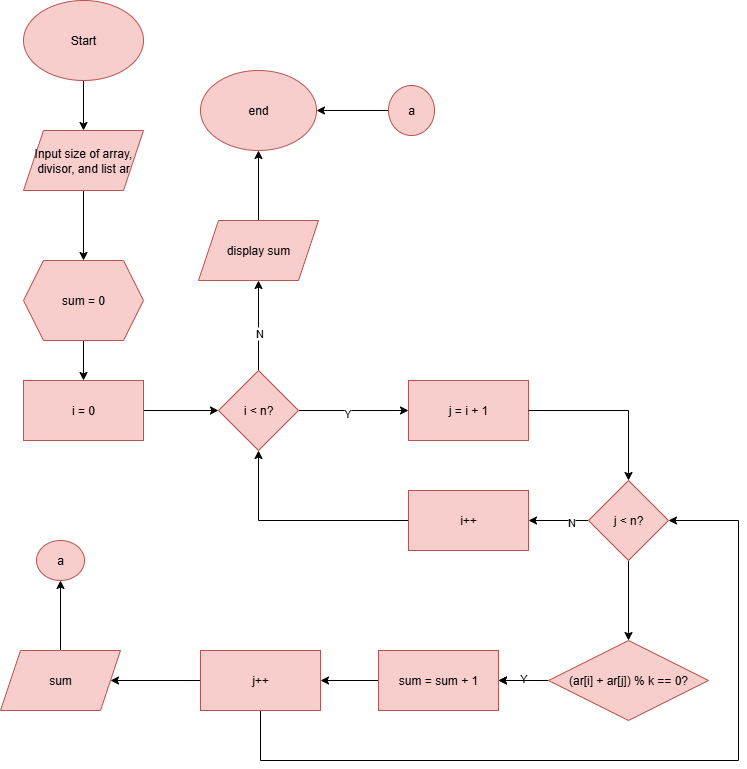

The diagram above was exported from draw.io. Its source (the exported page's mxGraphModel, read from the mxfile embedded in the PNG):
<mxGraphModel dx="812" dy="1034" grid="1" gridSize="10" guides="1" tooltips="1" connect="1" arrows="1" fold="1" page="1" pageScale="1" pageWidth="827" pageHeight="1169" math="0" shadow="0">
  <root>
    <mxCell id="WIyWlLk6GJQsqaUBKTNV-0" />
    <mxCell id="WIyWlLk6GJQsqaUBKTNV-1" parent="WIyWlLk6GJQsqaUBKTNV-0" />
    <mxCell id="skAignAvZLEMj5w-xjAs-55" value="" style="edgeStyle=orthogonalEdgeStyle;rounded=0;orthogonalLoop=1;jettySize=auto;html=1;" edge="1" parent="WIyWlLk6GJQsqaUBKTNV-1" source="VWPi2XLFGfmC4mf9a-rG-0" target="skAignAvZLEMj5w-xjAs-54">
      <mxGeometry relative="1" as="geometry" />
    </mxCell>
    <mxCell id="VWPi2XLFGfmC4mf9a-rG-0" value="Start" style="ellipse;whiteSpace=wrap;html=1;fillColor=#f8cecc;strokeColor=#b85450;" parent="WIyWlLk6GJQsqaUBKTNV-1" vertex="1">
      <mxGeometry x="35" y="50" width="120" height="80" as="geometry" />
    </mxCell>
    <mxCell id="skAignAvZLEMj5w-xjAs-57" value="" style="edgeStyle=orthogonalEdgeStyle;rounded=0;orthogonalLoop=1;jettySize=auto;html=1;" edge="1" parent="WIyWlLk6GJQsqaUBKTNV-1" source="skAignAvZLEMj5w-xjAs-54" target="skAignAvZLEMj5w-xjAs-56">
      <mxGeometry relative="1" as="geometry" />
    </mxCell>
    <mxCell id="skAignAvZLEMj5w-xjAs-54" value="Input size of array, divisor, and list ar" style="shape=parallelogram;perimeter=parallelogramPerimeter;whiteSpace=wrap;html=1;fixedSize=1;fillColor=#f8cecc;strokeColor=#b85450;" vertex="1" parent="WIyWlLk6GJQsqaUBKTNV-1">
      <mxGeometry x="35" y="180" width="120" height="60" as="geometry" />
    </mxCell>
    <mxCell id="skAignAvZLEMj5w-xjAs-59" value="" style="edgeStyle=orthogonalEdgeStyle;rounded=0;orthogonalLoop=1;jettySize=auto;html=1;" edge="1" parent="WIyWlLk6GJQsqaUBKTNV-1" source="skAignAvZLEMj5w-xjAs-56" target="skAignAvZLEMj5w-xjAs-58">
      <mxGeometry relative="1" as="geometry" />
    </mxCell>
    <mxCell id="skAignAvZLEMj5w-xjAs-56" value="sum = 0" style="shape=hexagon;perimeter=hexagonPerimeter2;whiteSpace=wrap;html=1;fixedSize=1;fillColor=#f8cecc;strokeColor=#b85450;" vertex="1" parent="WIyWlLk6GJQsqaUBKTNV-1">
      <mxGeometry x="35" y="310" width="120" height="80" as="geometry" />
    </mxCell>
    <mxCell id="skAignAvZLEMj5w-xjAs-72" value="" style="edgeStyle=orthogonalEdgeStyle;rounded=0;orthogonalLoop=1;jettySize=auto;html=1;" edge="1" parent="WIyWlLk6GJQsqaUBKTNV-1" source="skAignAvZLEMj5w-xjAs-58" target="skAignAvZLEMj5w-xjAs-71">
      <mxGeometry relative="1" as="geometry" />
    </mxCell>
    <mxCell id="skAignAvZLEMj5w-xjAs-58" value="i = 0" style="whiteSpace=wrap;html=1;fillColor=#f8cecc;strokeColor=#b85450;" vertex="1" parent="WIyWlLk6GJQsqaUBKTNV-1">
      <mxGeometry x="35" y="430" width="120" height="60" as="geometry" />
    </mxCell>
    <mxCell id="skAignAvZLEMj5w-xjAs-74" value="" style="edgeStyle=orthogonalEdgeStyle;rounded=0;orthogonalLoop=1;jettySize=auto;html=1;" edge="1" parent="WIyWlLk6GJQsqaUBKTNV-1" source="skAignAvZLEMj5w-xjAs-71" target="skAignAvZLEMj5w-xjAs-73">
      <mxGeometry relative="1" as="geometry" />
    </mxCell>
    <mxCell id="skAignAvZLEMj5w-xjAs-77" value="N" style="edgeLabel;html=1;align=center;verticalAlign=middle;resizable=0;points=[];" vertex="1" connectable="0" parent="skAignAvZLEMj5w-xjAs-74">
      <mxGeometry x="-0.1683" relative="1" as="geometry">
        <mxPoint as="offset" />
      </mxGeometry>
    </mxCell>
    <mxCell id="skAignAvZLEMj5w-xjAs-79" value="" style="edgeStyle=orthogonalEdgeStyle;rounded=0;orthogonalLoop=1;jettySize=auto;html=1;" edge="1" parent="WIyWlLk6GJQsqaUBKTNV-1" source="skAignAvZLEMj5w-xjAs-71" target="skAignAvZLEMj5w-xjAs-78">
      <mxGeometry relative="1" as="geometry" />
    </mxCell>
    <mxCell id="skAignAvZLEMj5w-xjAs-80" value="Y" style="edgeLabel;html=1;align=center;verticalAlign=middle;resizable=0;points=[];" vertex="1" connectable="0" parent="skAignAvZLEMj5w-xjAs-79">
      <mxGeometry x="-0.1286" y="-2" relative="1" as="geometry">
        <mxPoint as="offset" />
      </mxGeometry>
    </mxCell>
    <mxCell id="skAignAvZLEMj5w-xjAs-71" value="i &amp;lt; n?" style="rhombus;whiteSpace=wrap;html=1;fillColor=#f8cecc;strokeColor=#b85450;" vertex="1" parent="WIyWlLk6GJQsqaUBKTNV-1">
      <mxGeometry x="230" y="420" width="80" height="80" as="geometry" />
    </mxCell>
    <mxCell id="skAignAvZLEMj5w-xjAs-76" value="" style="edgeStyle=orthogonalEdgeStyle;rounded=0;orthogonalLoop=1;jettySize=auto;html=1;" edge="1" parent="WIyWlLk6GJQsqaUBKTNV-1" source="skAignAvZLEMj5w-xjAs-73" target="skAignAvZLEMj5w-xjAs-75">
      <mxGeometry relative="1" as="geometry" />
    </mxCell>
    <mxCell id="skAignAvZLEMj5w-xjAs-75" value="end" style="ellipse;whiteSpace=wrap;html=1;fillColor=#f8cecc;strokeColor=#b85450;" vertex="1" parent="WIyWlLk6GJQsqaUBKTNV-1">
      <mxGeometry x="212" y="120" width="116" height="80" as="geometry" />
    </mxCell>
    <mxCell id="skAignAvZLEMj5w-xjAs-78" value="j = i + 1" style="whiteSpace=wrap;html=1;fillColor=#f8cecc;strokeColor=#b85450;" vertex="1" parent="WIyWlLk6GJQsqaUBKTNV-1">
      <mxGeometry x="420" y="430" width="120" height="60" as="geometry" />
    </mxCell>
    <mxCell id="skAignAvZLEMj5w-xjAs-86" value="" style="edgeStyle=orthogonalEdgeStyle;rounded=0;orthogonalLoop=1;jettySize=auto;html=1;" edge="1" parent="WIyWlLk6GJQsqaUBKTNV-1" source="skAignAvZLEMj5w-xjAs-81" target="skAignAvZLEMj5w-xjAs-85">
      <mxGeometry relative="1" as="geometry" />
    </mxCell>
    <mxCell id="skAignAvZLEMj5w-xjAs-88" value="N" style="edgeLabel;html=1;align=center;verticalAlign=middle;resizable=0;points=[];" vertex="1" connectable="0" parent="skAignAvZLEMj5w-xjAs-86">
      <mxGeometry x="-0.381" y="1" relative="1" as="geometry">
        <mxPoint as="offset" />
      </mxGeometry>
    </mxCell>
    <mxCell id="skAignAvZLEMj5w-xjAs-94" value="" style="edgeStyle=orthogonalEdgeStyle;rounded=0;orthogonalLoop=1;jettySize=auto;html=1;" edge="1" parent="WIyWlLk6GJQsqaUBKTNV-1" source="skAignAvZLEMj5w-xjAs-81" target="skAignAvZLEMj5w-xjAs-93">
      <mxGeometry relative="1" as="geometry" />
    </mxCell>
    <mxCell id="skAignAvZLEMj5w-xjAs-81" value="j &amp;lt; n?" style="rhombus;whiteSpace=wrap;html=1;fillColor=#f8cecc;strokeColor=#b85450;" vertex="1" parent="WIyWlLk6GJQsqaUBKTNV-1">
      <mxGeometry x="600" y="530" width="80" height="80" as="geometry" />
    </mxCell>
    <mxCell id="skAignAvZLEMj5w-xjAs-73" value="display sum" style="shape=parallelogram;perimeter=parallelogramPerimeter;whiteSpace=wrap;html=1;fixedSize=1;fillColor=#f8cecc;strokeColor=#b85450;" vertex="1" parent="WIyWlLk6GJQsqaUBKTNV-1">
      <mxGeometry x="210" y="270" width="120" height="60" as="geometry" />
    </mxCell>
    <mxCell id="skAignAvZLEMj5w-xjAs-87" style="edgeStyle=orthogonalEdgeStyle;rounded=0;orthogonalLoop=1;jettySize=auto;html=1;entryX=0.5;entryY=1;entryDx=0;entryDy=0;" edge="1" parent="WIyWlLk6GJQsqaUBKTNV-1" source="skAignAvZLEMj5w-xjAs-85" target="skAignAvZLEMj5w-xjAs-71">
      <mxGeometry relative="1" as="geometry" />
    </mxCell>
    <mxCell id="skAignAvZLEMj5w-xjAs-85" value="i++" style="whiteSpace=wrap;html=1;fillColor=#f8cecc;strokeColor=#b85450;" vertex="1" parent="WIyWlLk6GJQsqaUBKTNV-1">
      <mxGeometry x="420" y="540" width="120" height="60" as="geometry" />
    </mxCell>
    <mxCell id="skAignAvZLEMj5w-xjAs-90" style="edgeStyle=orthogonalEdgeStyle;rounded=0;orthogonalLoop=1;jettySize=auto;html=1;" edge="1" parent="WIyWlLk6GJQsqaUBKTNV-1" source="skAignAvZLEMj5w-xjAs-78">
      <mxGeometry relative="1" as="geometry">
        <mxPoint x="640" y="530" as="targetPoint" />
      </mxGeometry>
    </mxCell>
    <mxCell id="skAignAvZLEMj5w-xjAs-96" value="" style="edgeStyle=orthogonalEdgeStyle;rounded=0;orthogonalLoop=1;jettySize=auto;html=1;" edge="1" parent="WIyWlLk6GJQsqaUBKTNV-1" source="skAignAvZLEMj5w-xjAs-93" target="skAignAvZLEMj5w-xjAs-95">
      <mxGeometry relative="1" as="geometry" />
    </mxCell>
    <mxCell id="skAignAvZLEMj5w-xjAs-97" value="Y" style="edgeLabel;html=1;align=center;verticalAlign=middle;resizable=0;points=[];" vertex="1" connectable="0" parent="skAignAvZLEMj5w-xjAs-96">
      <mxGeometry x="0.0252" y="-3" relative="1" as="geometry">
        <mxPoint as="offset" />
      </mxGeometry>
    </mxCell>
    <mxCell id="skAignAvZLEMj5w-xjAs-103" value="" style="edgeStyle=orthogonalEdgeStyle;rounded=0;orthogonalLoop=1;jettySize=auto;html=1;" edge="1" parent="WIyWlLk6GJQsqaUBKTNV-1" source="skAignAvZLEMj5w-xjAs-93" target="skAignAvZLEMj5w-xjAs-95">
      <mxGeometry relative="1" as="geometry" />
    </mxCell>
    <mxCell id="skAignAvZLEMj5w-xjAs-93" value="(ar[i] + ar[j]) % k == 0?" style="rhombus;whiteSpace=wrap;html=1;fillColor=#f8cecc;strokeColor=#b85450;" vertex="1" parent="WIyWlLk6GJQsqaUBKTNV-1">
      <mxGeometry x="560" y="690" width="160" height="80" as="geometry" />
    </mxCell>
    <mxCell id="skAignAvZLEMj5w-xjAs-101" value="" style="edgeStyle=orthogonalEdgeStyle;rounded=0;orthogonalLoop=1;jettySize=auto;html=1;" edge="1" parent="WIyWlLk6GJQsqaUBKTNV-1" source="skAignAvZLEMj5w-xjAs-95" target="skAignAvZLEMj5w-xjAs-100">
      <mxGeometry relative="1" as="geometry" />
    </mxCell>
    <mxCell id="skAignAvZLEMj5w-xjAs-95" value="sum = sum + 1" style="whiteSpace=wrap;html=1;fillColor=#f8cecc;strokeColor=#b85450;" vertex="1" parent="WIyWlLk6GJQsqaUBKTNV-1">
      <mxGeometry x="390" y="700" width="120" height="60" as="geometry" />
    </mxCell>
    <mxCell id="skAignAvZLEMj5w-xjAs-102" style="edgeStyle=orthogonalEdgeStyle;rounded=0;orthogonalLoop=1;jettySize=auto;html=1;entryX=1;entryY=0.5;entryDx=0;entryDy=0;" edge="1" parent="WIyWlLk6GJQsqaUBKTNV-1" source="skAignAvZLEMj5w-xjAs-100" target="skAignAvZLEMj5w-xjAs-81">
      <mxGeometry relative="1" as="geometry">
        <Array as="points">
          <mxPoint x="272" y="810" />
          <mxPoint x="750" y="810" />
          <mxPoint x="750" y="570" />
        </Array>
      </mxGeometry>
    </mxCell>
    <mxCell id="skAignAvZLEMj5w-xjAs-105" value="" style="edgeStyle=orthogonalEdgeStyle;rounded=0;orthogonalLoop=1;jettySize=auto;html=1;" edge="1" parent="WIyWlLk6GJQsqaUBKTNV-1" source="skAignAvZLEMj5w-xjAs-100" target="skAignAvZLEMj5w-xjAs-104">
      <mxGeometry relative="1" as="geometry" />
    </mxCell>
    <mxCell id="skAignAvZLEMj5w-xjAs-100" value="j++" style="whiteSpace=wrap;html=1;fillColor=#f8cecc;strokeColor=#b85450;" vertex="1" parent="WIyWlLk6GJQsqaUBKTNV-1">
      <mxGeometry x="212" y="700" width="120" height="60" as="geometry" />
    </mxCell>
    <mxCell id="skAignAvZLEMj5w-xjAs-107" value="" style="edgeStyle=orthogonalEdgeStyle;rounded=0;orthogonalLoop=1;jettySize=auto;html=1;" edge="1" parent="WIyWlLk6GJQsqaUBKTNV-1" source="skAignAvZLEMj5w-xjAs-104" target="skAignAvZLEMj5w-xjAs-106">
      <mxGeometry relative="1" as="geometry" />
    </mxCell>
    <mxCell id="skAignAvZLEMj5w-xjAs-104" value="sum" style="shape=parallelogram;perimeter=parallelogramPerimeter;whiteSpace=wrap;html=1;fixedSize=1;fillColor=#f8cecc;strokeColor=#b85450;" vertex="1" parent="WIyWlLk6GJQsqaUBKTNV-1">
      <mxGeometry x="12" y="700" width="120" height="60" as="geometry" />
    </mxCell>
    <mxCell id="skAignAvZLEMj5w-xjAs-106" value="a" style="ellipse;whiteSpace=wrap;html=1;fillColor=#f8cecc;strokeColor=#b85450;" vertex="1" parent="WIyWlLk6GJQsqaUBKTNV-1">
      <mxGeometry x="48" y="590" width="48" height="40" as="geometry" />
    </mxCell>
    <mxCell id="skAignAvZLEMj5w-xjAs-110" style="edgeStyle=orthogonalEdgeStyle;rounded=0;orthogonalLoop=1;jettySize=auto;html=1;" edge="1" parent="WIyWlLk6GJQsqaUBKTNV-1" source="skAignAvZLEMj5w-xjAs-108" target="skAignAvZLEMj5w-xjAs-75">
      <mxGeometry relative="1" as="geometry" />
    </mxCell>
    <mxCell id="skAignAvZLEMj5w-xjAs-108" value="a" style="ellipse;whiteSpace=wrap;html=1;fillColor=#f8cecc;strokeColor=#b85450;" vertex="1" parent="WIyWlLk6GJQsqaUBKTNV-1">
      <mxGeometry x="400" y="135" width="46" height="50" as="geometry" />
    </mxCell>
  </root>
</mxGraphModel>